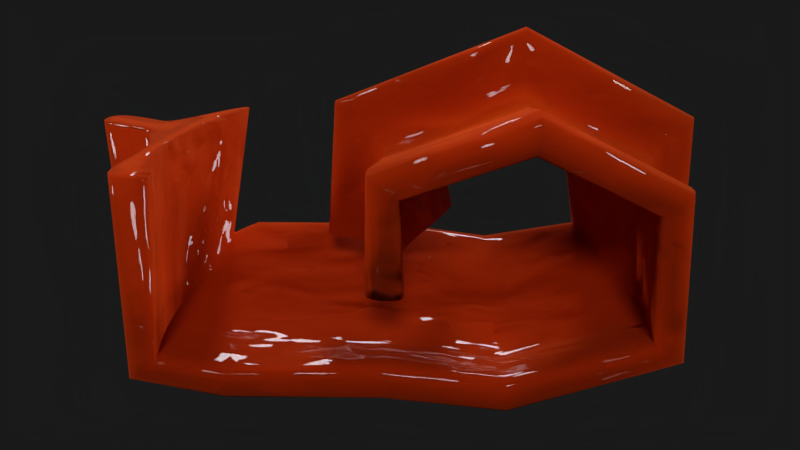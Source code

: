 # Source: CrmplesMetal.blend  (saved by Blender 2.79.0; exported with 4.5.12 LTS)
import bpy
from mathutils import Matrix  # noqa: F401  (used for matrix-valued properties, if any)

bpy.ops.wm.read_factory_settings(use_empty=True)
scene = bpy.context.scene
scene.name = 'Scene'

# ---- collections
col_collection_1 = bpy.data.collections.new('Collection 1'); scene.collection.children.link(col_collection_1)

# ---- materials (node trees are filled in below, after node groups)
mat_material = bpy.data.materials.new('Material')
mat_material.alpha_threshold = 0.0
mat_material.roughness = 0.5

# ---- material node trees
mat_material.use_nodes = True; mat_material.node_tree.nodes.clear()
_N = mat_material.node_tree.nodes; _L = mat_material.node_tree.links
n0 = _N.new('ShaderNodeOutputMaterial'); n0.name = 'Material Output'; n0.location = (555, 322)
n1 = _N.new('ShaderNodeTexVoronoi'); n1.name = 'Voronoi Texture'; n1.location = (-266, 370)
n1.inputs[2].default_value = 15.0
n2 = _N.new('ShaderNodeTexNoise'); n2.name = 'Noise Texture'; n2.location = (-59, 347)
n3 = _N.new('ShaderNodeBsdfPrincipled'); n3.name = 'Principled BSDF'; n3.location = (201, 854)
n3.width = 150
n3.subsurface_method = 'BURLEY'
n3.inputs[0].default_value = (0.7, 0.07421, 0.006112, 1.0)
n3.inputs[1].default_value = 1.0
n3.inputs[2].default_value = 1.0
n3.inputs[3].default_value = 1.45
n3.inputs[8].default_value = 1.0
n3.inputs[9].default_value = (1.0, 1.0, 1.0)
n3.inputs[10].default_value = 1.0
n3.inputs[19].default_value = 0.25
n4 = _N.new('ShaderNodeDisplacement'); n4.name = 'Displacement'; n4.location = (0, 0)
n4.inputs[1].default_value = 0.0
n4.inputs[2].default_value = 0.1
_L.new(n3.outputs[0], n0.inputs[0])
_L.new(n2.outputs[0], n4.inputs[0])
_L.new(n4.outputs[0], n0.inputs[2])
_L.new(n1.outputs[1], n2.inputs[3])
_L.new(n1.outputs[1], n2.inputs[8])
n0.is_active_output = True

# ---- world
world_world = bpy.data.worlds.new('World'); scene.world = world_world
world_world.color = (0.01002, 0.01002, 0.01002)
world_world.use_sun_shadow = False
world_world.sun_shadow_jitter_overblur = 0.0
world_world.cycles.sampling_method = 'MANUAL'

# ---- cameras
cam_camera = bpy.data.cameras.new('Camera')
cam_camera.clip_end = 100.0
cam_camera.lens = 35.0
cam_camera.sensor_width = 32.0
cam_camera.sensor_height = 18.0
cam_camera.ortho_scale = 7.314
cam_camera.dof.focus_distance = 0.0

# ---- lights
light_lamp_003 = bpy.data.lights.new('Lamp.003', 'SUN')
light_lamp_003.transmission_factor = 0.0
light_lamp_003.cutoff_distance = 30.0
light_lamp_003.angle = 0.1993
light_lamp_003.energy = 1.0
light_lamp_003.shadow_buffer_clip_start = 1.001
light_lamp_003.shadow_soft_size = 0.1
light_lamp_003.shadow_cascade_max_distance = 1000.0
light_lamp_002 = bpy.data.lights.new('Lamp.002', 'SUN')
light_lamp_002.transmission_factor = 0.0
light_lamp_002.cutoff_distance = 30.0
light_lamp_002.angle = 0.1993
light_lamp_002.energy = 1.0
light_lamp_002.shadow_buffer_clip_start = 1.001
light_lamp_002.shadow_soft_size = 0.1
light_lamp_002.shadow_cascade_max_distance = 1000.0
light_lamp_001 = bpy.data.lights.new('Lamp.001', 'SUN')
light_lamp_001.transmission_factor = 0.0
light_lamp_001.cutoff_distance = 30.0
light_lamp_001.angle = 0.1993
light_lamp_001.energy = 1.0
light_lamp_001.shadow_buffer_clip_start = 1.001
light_lamp_001.shadow_soft_size = 0.1
light_lamp_001.shadow_cascade_max_distance = 1000.0
light_lamp = bpy.data.lights.new('Lamp', 'SUN')
light_lamp.transmission_factor = 0.0
light_lamp.cutoff_distance = 30.0
light_lamp.angle = 0.1993
light_lamp.energy = 1.0
light_lamp.shadow_buffer_clip_start = 1.001
light_lamp.shadow_soft_size = 0.1
light_lamp.shadow_cascade_max_distance = 1000.0

# ---- meshes
me_cubeziercircle = bpy.data.meshes.new('CUBezierCircle')
me_cubeziercircle.from_pydata([(-0.3785, -0.004029, 0.000648), (-0.365, 0.02731, 0.000701), (-0.3458, 0.05002, 0.0007764), (-0.3215, 0.06507, 0.0008715), (-0.293, 0.07345, 0.0009834), (-0.2608, 0.07613, 0.001109), (-0.2259, 0.07409, 0.001247), (-0.1887, 0.0683, 0.001392), (-0.1501, 0.05974, 0.001544), (-0.1107, 0.0494, 0.001698), (-0.07135, 0.03824, 0.001852), (-0.03265, 0.02724, 0.002004), (0.004658, 0.01738, 0.00215), (0.04413, 0.03189, 0.002305), (0.1056, 0.0804, 0.002546), (0.1814, 0.1513, 0.002843), (0.2638, 0.233, 0.003167), (0.3452, 0.3137, 0.003486), (0.4178, 0.382, 0.00377), (0.474, 0.4261, 0.003991), (0.506, 0.4344, 0.004116), (0.5063, 0.3953, 0.004117), (0.467, 0.2971, 0.003963), (0.3806, 0.1282, 0.003624), (0.2393, -0.1229, 0.00307), (0.1704, -0.2637, 0.0028), (0.1288, -0.3937, 0.002637), (0.109, -0.5125, 0.002559), (0.1054, -0.6195, 0.002546), (0.1127, -0.7145, 0.002574), (0.1251, -0.7968, 0.002623), (0.1373, -0.866, 0.00267), (0.1436, -0.9217, 0.002695), (0.1386, -0.9634, 0.002675), (0.1167, -0.9906, 0.00259), (0.07233, -1.003, 0.002416), (7.454e-05, -1.0, 0.002132), (-0.05767, -0.983, 0.001906), (-0.09093, -0.9509, 0.001776), (-0.104, -0.9058, 0.001724), (-0.1011, -0.8499, 0.001736), (-0.08649, -0.7852, 0.001793), (-0.06449, -0.7138, 0.001879), (-0.03934, -0.6378, 0.001978), (-0.01531, -0.5594, 0.002072), (0.003338, -0.4806, 0.002145), (0.01234, -0.4036, 0.002181), (0.007423, -0.3304, 0.002161), (-0.01567, -0.2631, 0.002071), (-0.04082, -0.2288, 0.001972), (-0.07415, -0.2021, 0.001841), (-0.1135, -0.1812, 0.001687), (-0.1567, -0.1647, 0.001518), (-0.2015, -0.151, 0.001342), (-0.2458, -0.1385, 0.001169), (-0.2874, -0.1258, 0.001005), (-0.3241, -0.1113, 0.0008615), (-0.3537, -0.09339, 0.0007453), (-0.3741, -0.07058, 0.0006652), (-0.3831, -0.04131, 0.00063), (-0.3066, -0.004029, 0.9513), (-0.2955, 0.02731, 0.9435), (-0.2798, 0.05002, 0.9324), (-0.26, 0.06507, 0.9184), (-0.2367, 0.07345, 0.902), (-0.2104, 0.07613, 0.8834), (-0.1818, 0.07408, 0.8633), (-0.1515, 0.0683, 0.8419), (-0.1199, 0.05974, 0.8196), (-0.08773, 0.0494, 0.7969), (-0.05555, 0.03824, 0.7742), (-0.02392, 0.02724, 0.7519), (0.006568, 0.01738, 0.7304), (0.03883, 0.03189, 0.7077), (0.08907, 0.0804, 0.6723), (0.151, 0.1513, 0.6286), (0.2184, 0.233, 0.5811), (0.2849, 0.3137, 0.5342), (0.3442, 0.382, 0.4924), (0.3901, 0.4261, 0.46), (0.4163, 0.4344, 0.4415), (0.4165, 0.3953, 0.4414), (0.3845, 0.2971, 0.464), (0.3138, 0.1282, 0.5138), (0.1983, -0.1229, 0.5952), (0.142, -0.2637, 0.635), (0.108, -0.3937, 0.6589), (0.09182, -0.5125, 0.6703), (0.08894, -0.6195, 0.6724), (0.09485, -0.7145, 0.6682), (0.105, -0.7968, 0.661), (0.115, -0.866, 0.654), (0.1201, -0.9217, 0.6504), (0.116, -0.9634, 0.6533), (0.0981, -0.9906, 0.6659), (0.06188, -1.003, 0.6915), (0.002822, -1.0, 0.7331), (-0.04437, -0.983, 0.7664), (-0.07155, -0.9509, 0.7855), (-0.08221, -0.9058, 0.793), (-0.07984, -0.8499, 0.7914), (-0.06792, -0.7852, 0.783), (-0.04995, -0.7138, 0.7703), (-0.02939, -0.6378, 0.7558), (-0.009752, -0.5594, 0.742), (0.005489, -0.4806, 0.7312), (0.01284, -0.4036, 0.726), (0.008828, -0.3304, 0.7289), (-0.01005, -0.2631, 0.7422), (-0.0306, -0.2288, 0.7567), (-0.05784, -0.2021, 0.7759), (-0.08999, -0.1812, 0.7985), (-0.1253, -0.1647, 0.8234), (-0.1619, -0.151, 0.8492), (-0.1981, -0.1385, 0.8748), (-0.2321, -0.1258, 0.8987), (-0.2621, -0.1113, 0.9199), (-0.2863, -0.09339, 0.937), (-0.303, -0.07058, 0.9487), (-0.3104, -0.04131, 0.9539), (0.9245, -0.004029, 1.44), (0.9236, 0.02731, 1.427), (0.9225, 0.05002, 1.408), (0.921, 0.06507, 1.383), (0.9192, 0.07345, 1.355), (0.9172, 0.07613, 1.323), (0.9151, 0.07408, 1.288), (0.9128, 0.0683, 1.251), (0.9105, 0.05974, 1.212), (0.908, 0.0494, 1.173), (0.9056, 0.03824, 1.134), (0.9033, 0.02724, 1.095), (0.901, 0.01738, 1.058), (0.8985, 0.03189, 1.018), (0.8948, 0.0804, 0.9571), (0.8901, 0.1513, 0.8814), (0.8851, 0.233, 0.7992), (0.8801, 0.3137, 0.718), (0.8756, 0.382, 0.6455), (0.8722, 0.4261, 0.5894), (0.8702, 0.4344, 0.5574), (0.8702, 0.3953, 0.5572), (0.8726, 0.2971, 0.5963), (0.8779, 0.1282, 0.6826), (0.8866, -0.1229, 0.8236), (0.8908, -0.2637, 0.8924), (0.8934, -0.3937, 0.934), (0.8946, -0.5125, 0.9537), (0.8948, -0.6195, 0.9572), (0.8943, -0.7145, 0.95), (0.8936, -0.7968, 0.9376), (0.8928, -0.866, 0.9255), (0.8925, -0.9217, 0.9192), (0.8928, -0.9634, 0.9242), (0.8941, -0.9906, 0.946), (0.8968, -1.003, 0.9903), (0.9013, -1.0, 1.062), (0.9048, -0.983, 1.12), (0.9068, -0.9509, 1.153), (0.9076, -0.9058, 1.166), (0.9075, -0.8499, 1.163), (0.9066, -0.7852, 1.149), (0.9052, -0.7138, 1.127), (0.9037, -0.6378, 1.102), (0.9022, -0.5594, 1.078), (0.9011, -0.4806, 1.059), (0.9005, -0.4036, 1.05), (0.9008, -0.3304, 1.055), (0.9022, -0.2631, 1.078), (0.9038, -0.2288, 1.103), (0.9058, -0.2021, 1.136), (0.9082, -0.1812, 1.176), (0.9109, -0.1647, 1.219), (0.9136, -0.151, 1.264), (0.9163, -0.1385, 1.308), (0.9189, -0.1258, 1.349), (0.9211, -0.1113, 1.386), (0.9229, -0.09339, 1.416), (0.9242, -0.07058, 1.436), (0.9247, -0.04131, 1.445), (2.066, -0.004029, 0.8427), (2.055, 0.02731, 0.8351), (2.039, 0.05002, 0.8242), (2.019, 0.06507, 0.8106), (1.995, 0.07345, 0.7945), (1.968, 0.07613, 0.7764), (1.94, 0.07409, 0.7567), (1.909, 0.0683, 0.7357), (1.877, 0.05974, 0.714), (1.844, 0.0494, 0.6918), (1.812, 0.03824, 0.6696), (1.78, 0.02724, 0.6478), (1.749, 0.01738, 0.6268), (1.716, 0.03189, 0.6045), (1.666, 0.0804, 0.5699), (1.603, 0.1513, 0.5272), (1.535, 0.233, 0.4808), (1.468, 0.3137, 0.4349), (1.408, 0.382, 0.394), (1.361, 0.4261, 0.3624), (1.335, 0.4344, 0.3443), (1.335, 0.3953, 0.3442), (1.367, 0.2971, 0.3663), (1.439, 0.1282, 0.415), (1.555, -0.1229, 0.4946), (1.612, -0.2637, 0.5334), (1.647, -0.3937, 0.5569), (1.663, -0.5125, 0.568), (1.666, -0.6195, 0.57), (1.66, -0.7145, 0.5659), (1.65, -0.7968, 0.5589), (1.64, -0.866, 0.5521), (1.634, -0.9217, 0.5485), (1.638, -0.9634, 0.5513), (1.657, -0.9906, 0.5637), (1.693, -1.003, 0.5887), (1.753, -1.0, 0.6294), (1.801, -0.983, 0.6619), (1.828, -0.9509, 0.6806), (1.839, -0.9058, 0.688), (1.836, -0.8499, 0.6864), (1.824, -0.7852, 0.6781), (1.806, -0.7138, 0.6657), (1.785, -0.6378, 0.6516), (1.766, -0.5594, 0.638), (1.75, -0.4806, 0.6275), (1.743, -0.4036, 0.6225), (1.747, -0.3304, 0.6252), (1.766, -0.2631, 0.6382), (1.787, -0.2288, 0.6524), (1.814, -0.2021, 0.6712), (1.847, -0.1812, 0.6933), (1.882, -0.1647, 0.7177), (1.919, -0.151, 0.7429), (1.956, -0.1385, 0.7679), (1.99, -0.1258, 0.7913), (2.021, -0.1113, 0.812), (2.045, -0.09339, 0.8287), (2.062, -0.07058, 0.8402), (2.069, -0.04131, 0.8453), (2.162, -0.004028, -0.6434), (2.151, 0.02731, -0.6359), (2.135, 0.05002, -0.6253), (2.115, 0.06507, -0.6118), (2.091, 0.07345, -0.596), (2.064, 0.07613, -0.5782), (2.035, 0.07409, -0.5589), (2.004, 0.0683, -0.5383), (1.972, 0.05974, -0.5169), (1.939, 0.0494, -0.4951), (1.906, 0.03824, -0.4733), (1.874, 0.02724, -0.4519), (1.843, 0.01738, -0.4312), (1.81, 0.03189, -0.4093), (1.759, 0.0804, -0.3753), (1.696, 0.1513, -0.3333), (1.627, 0.233, -0.2877), (1.56, 0.3137, -0.2426), (1.499, 0.382, -0.2024), (1.452, 0.4261, -0.1713), (1.426, 0.4344, -0.1535), (1.425, 0.3953, -0.1534), (1.458, 0.2971, -0.1751), (1.53, 0.1282, -0.223), (1.648, -0.1229, -0.3012), (1.705, -0.2637, -0.3394), (1.74, -0.3937, -0.3625), (1.756, -0.5125, -0.3734), (1.759, -0.6195, -0.3754), (1.753, -0.7145, -0.3714), (1.743, -0.7968, -0.3645), (1.733, -0.866, -0.3577), (1.727, -0.9217, -0.3542), (1.732, -0.9634, -0.357), (1.75, -0.9906, -0.3692), (1.787, -1.003, -0.3937), (1.847, -1.0, -0.4337), (1.895, -0.983, -0.4657), (1.923, -0.9509, -0.4841), (1.933, -0.9058, -0.4914), (1.931, -0.8499, -0.4898), (1.919, -0.7852, -0.4817), (1.901, -0.7138, -0.4695), (1.88, -0.6378, -0.4556), (1.86, -0.5594, -0.4423), (1.844, -0.4806, -0.4319), (1.837, -0.4036, -0.4269), (1.841, -0.3304, -0.4297), (1.86, -0.2631, -0.4425), (1.881, -0.2288, -0.4564), (1.909, -0.2021, -0.4748), (1.941, -0.1812, -0.4966), (1.977, -0.1647, -0.5205), (2.015, -0.151, -0.5454), (2.052, -0.1385, -0.5699), (2.086, -0.1258, -0.5929), (2.117, -0.1113, -0.6133), (2.141, -0.09339, -0.6297), (2.158, -0.07058, -0.641), (2.166, -0.04131, -0.646), (0.8414, -0.004028, -1.148), (0.8402, 0.02731, -1.135), (0.8386, 0.05002, -1.116), (0.8365, 0.06507, -1.091), (0.8341, 0.07345, -1.063), (0.8314, 0.07613, -1.031), (0.8284, 0.07409, -0.9961), (0.8252, 0.0683, -0.9591), (0.8219, 0.05974, -0.9206), (0.8186, 0.0494, -0.8814), (0.8152, 0.03824, -0.8422), (0.8119, 0.02724, -0.8036), (0.8088, 0.01738, -0.7665), (0.8054, 0.03189, -0.7271), (0.8002, 0.0804, -0.6659), (0.7937, 0.1513, -0.5904), (0.7867, 0.233, -0.5082), (0.7798, 0.3137, -0.4272), (0.7736, 0.382, -0.3548), (0.7688, 0.4261, -0.2989), (0.7661, 0.4344, -0.2669), (0.7661, 0.3953, -0.2667), (0.7694, 0.2971, -0.3058), (0.7768, 0.1282, -0.3919), (0.7888, -0.1229, -0.5327), (0.7947, -0.2637, -0.6013), (0.7982, -0.3937, -0.6428), (0.7999, -0.5125, -0.6625), (0.8002, -0.6195, -0.666), (0.7996, -0.7145, -0.6588), (0.7985, -0.7968, -0.6464), (0.7975, -0.866, -0.6343), (0.7969, -0.9217, -0.628), (0.7974, -0.9634, -0.633), (0.7992, -0.9906, -0.6549), (0.803, -1.003, -0.699), (0.8092, -1.0, -0.771), (0.8141, -0.983, -0.8286), (0.8169, -0.9509, -0.8617), (0.818, -0.9058, -0.8747), (0.8178, -0.8499, -0.8718), (0.8165, -0.7852, -0.8573), (0.8147, -0.7138, -0.8354), (0.8125, -0.6378, -0.8103), (0.8105, -0.5594, -0.7864), (0.8089, -0.4806, -0.7678), (0.8081, -0.4036, -0.7588), (0.8085, -0.3304, -0.7637), (0.8105, -0.2631, -0.7867), (0.8126, -0.2288, -0.8118), (0.8155, -0.2021, -0.845), (0.8188, -0.1812, -0.8842), (0.8225, -0.1647, -0.9272), (0.8263, -0.151, -0.9718), (0.8301, -0.1385, -1.016), (0.8336, -0.1258, -1.057), (0.8368, -0.1113, -1.094), (0.8393, -0.09339, -1.124), (0.841, -0.07058, -1.144), (0.8418, -0.04131, -1.153), (-0.0289, -0.004028, -1.042), (-0.02795, 0.02731, -1.028), (-0.0266, 0.05002, -1.009), (-0.0249, 0.06507, -0.985), (-0.0229, 0.07345, -0.9565), (-0.02064, 0.07613, -0.9245), (-0.01818, 0.07409, -0.8895), (-0.01557, 0.0683, -0.8525), (-0.01286, 0.05974, -0.814), (-0.0101, 0.0494, -0.7747), (-0.007335, 0.03824, -0.7354), (-0.004617, 0.02724, -0.6968), (-0.001998, 0.01738, -0.6596), (0.0007736, 0.03189, -0.6202), (0.005091, 0.0804, -0.5589), (0.01041, 0.1513, -0.4833), (0.0162, 0.233, -0.4011), (0.02191, 0.3137, -0.3199), (0.02701, 0.382, -0.2475), (0.03096, 0.4261, -0.1915), (0.03321, 0.4344, -0.1595), (0.03322, 0.3953, -0.1592), (0.03047, 0.2971, -0.1984), (0.0244, 0.1282, -0.2846), (0.01448, -0.1229, -0.4255), (0.009638, -0.2637, -0.4943), (0.006717, -0.3937, -0.5358), (0.005326, -0.5125, -0.5556), (0.005079, -0.6195, -0.5591), (0.005586, -0.7145, -0.5519), (0.006461, -0.7968, -0.5394), (0.007314, -0.866, -0.5273), (0.007758, -0.9217, -0.521), (0.007405, -0.9634, -0.526), (0.005866, -0.9906, -0.5479), (0.002754, -1.003, -0.5921), (-0.00232, -1.0, -0.6642), (-0.006374, -0.983, -0.7218), (-0.00871, -0.9509, -0.7549), (-0.009626, -0.9058, -0.768), (-0.009422, -0.8499, -0.7651), (-0.008398, -0.7852, -0.7505), (-0.006854, -0.7138, -0.7286), (-0.005088, -0.6378, -0.7035), (-0.0034, -0.5594, -0.6795), (-0.002091, -0.4806, -0.6609), (-0.001459, -0.4036, -0.6519), (-0.001804, -0.3304, -0.6568), (-0.003426, -0.2631, -0.6799), (-0.005191, -0.2288, -0.705), (-0.007532, -0.2021, -0.7382), (-0.01029, -0.1812, -0.7775), (-0.01332, -0.1647, -0.8205), (-0.01647, -0.151, -0.8652), (-0.01958, -0.1385, -0.9094), (-0.0225, -0.1258, -0.9509), (-0.02508, -0.1113, -0.9875), (-0.02716, -0.09339, -1.017), (-0.02859, -0.07058, -1.037), (-0.02923, -0.04131, -1.046), (-1.039, -0.004028, -1.033), (-1.038, 0.02731, -1.02), (-1.037, 0.05002, -1.001), (-1.034, 0.06507, -0.9764), (-1.032, 0.07345, -0.948), (-1.029, 0.07613, -0.916), (-1.026, 0.07409, -0.8811), (-1.023, 0.0683, -0.8441), (-1.019, 0.05974, -0.8056), (-1.016, 0.0494, -0.7664), (-1.012, 0.03824, -0.7272), (-1.009, 0.02724, -0.6887), (-1.005, 0.01738, -0.6515), (-1.002, 0.03189, -0.6122), (-0.9965, 0.0804, -0.5509), (-0.9898, 0.1513, -0.4755), (-0.9825, 0.233, -0.3934), (-0.9753, 0.3137, -0.3123), (-0.9688, 0.382, -0.24), (-0.9639, 0.4261, -0.184), (-0.961, 0.4344, -0.1521), (-0.961, 0.3953, -0.1519), (-0.9645, 0.2971, -0.1909), (-0.9721, 0.1282, -0.277), (-0.9847, -0.1229, -0.4178), (-0.9908, -0.2637, -0.4864), (-0.9945, -0.3937, -0.5279), (-0.9962, -0.5125, -0.5476), (-0.9965, -0.6195, -0.5511), (-0.9959, -0.7145, -0.5439), (-0.9948, -0.7968, -0.5315), (-0.9937, -0.866, -0.5194), (-0.9931, -0.9217, -0.5131), (-0.9936, -0.9634, -0.5181), (-0.9955, -0.9906, -0.5399), (-0.9995, -1.003, -0.5841), (-1.006, -1.0, -0.6561), (-1.011, -0.983, -0.7136), (-1.014, -0.9509, -0.7467), (-1.015, -0.9058, -0.7597), (-1.015, -0.8499, -0.7568), (-1.014, -0.7852, -0.7423), (-1.012, -0.7138, -0.7204), (-1.009, -0.6378, -0.6953), (-1.007, -0.5594, -0.6714), (-1.006, -0.4806, -0.6528), (-1.005, -0.4036, -0.6438), (-1.005, -0.3304, -0.6487), (-1.007, -0.2631, -0.6717), (-1.009, -0.2288, -0.6968), (-1.012, -0.2021, -0.73), (-1.016, -0.1812, -0.7692), (-1.02, -0.1647, -0.8122), (-1.024, -0.151, -0.8568), (-1.028, -0.1385, -0.9009), (-1.031, -0.1258, -0.9424), (-1.035, -0.1113, -0.9789), (-1.037, -0.09339, -1.008), (-1.039, -0.07058, -1.029), (-1.04, -0.04131, -1.038), (-1.847, -0.004028, -0.7804), (-1.836, 0.02731, -0.7721), (-1.821, 0.05002, -0.7602), (-1.802, 0.06507, -0.7453), (-1.78, 0.07345, -0.7277), (-1.754, 0.07613, -0.7079), (-1.727, 0.07409, -0.6864), (-1.697, 0.0683, -0.6635), (-1.667, 0.05974, -0.6397), (-1.636, 0.0494, -0.6154), (-1.605, 0.03824, -0.5912), (-1.574, 0.02724, -0.5673), (-1.545, 0.01738, -0.5443), (-1.514, 0.03189, -0.52), (-1.466, 0.0804, -0.4821), (-1.406, 0.1513, -0.4354), (-1.341, 0.233, -0.3847), (-1.277, 0.3137, -0.3345), (-1.22, 0.382, -0.2898), (-1.175, 0.4261, -0.2552), (-1.15, 0.4344, -0.2354), (-1.15, 0.3953, -0.2353), (-1.181, 0.2971, -0.2594), (-1.249, 0.1282, -0.3127), (-1.36, -0.1229, -0.3998), (-1.415, -0.2637, -0.4422), (-1.447, -0.3937, -0.4679), (-1.463, -0.5125, -0.4801), (-1.466, -0.6195, -0.4822), (-1.46, -0.7145, -0.4778), (-1.45, -0.7968, -0.4701), (-1.441, -0.866, -0.4626), (-1.436, -0.9217, -0.4587), (-1.44, -0.9634, -0.4618), (-1.457, -0.9906, -0.4753), (-1.492, -1.003, -0.5026), (-1.549, -1.0, -0.5472), (-1.594, -0.983, -0.5827), (-1.62, -0.9509, -0.6032), (-1.631, -0.9058, -0.6113), (-1.628, -0.8499, -0.6095), (-1.617, -0.7852, -0.6005), (-1.6, -0.7138, -0.5869), (-1.58, -0.6378, -0.5714), (-1.561, -0.5594, -0.5566), (-1.546, -0.4806, -0.5451), (-1.539, -0.4036, -0.5396), (-1.543, -0.3304, -0.5426), (-1.561, -0.2631, -0.5569), (-1.581, -0.2288, -0.5724), (-1.607, -0.2021, -0.5929), (-1.638, -0.1812, -0.6171), (-1.672, -0.1647, -0.6437), (-1.707, -0.151, -0.6713), (-1.742, -0.1385, -0.6986), (-1.775, -0.1258, -0.7243), (-1.804, -0.1113, -0.7469), (-1.827, -0.09339, -0.7651), (-1.843, -0.07058, -0.7777), (-1.851, -0.04131, -0.7833), (-1.843, -0.004029, 0.8276), (-1.829, 0.02731, 0.8266), (-1.81, 0.05002, 0.8252), (-1.786, 0.06507, 0.8234), (-1.758, 0.07345, 0.8213), (-1.726, 0.07613, 0.8189), (-1.691, 0.07409, 0.8163), (-1.654, 0.0683, 0.8136), (-1.615, 0.05974, 0.8108), (-1.576, 0.0494, 0.8079), (-1.537, 0.03824, 0.805), (-1.498, 0.02724, 0.8021), (-1.461, 0.01738, 0.7994), (-1.421, 0.03189, 0.7965), (-1.36, 0.0804, 0.792), (-1.285, 0.1513, 0.7864), (-1.202, 0.233, 0.7803), (-1.121, 0.3137, 0.7743), (-1.049, 0.382, 0.769), (-0.9928, 0.4261, 0.7649), (-0.9608, 0.4344, 0.7625), (-0.9605, 0.3953, 0.7625), (-0.9997, 0.2971, 0.7654), (-1.086, 0.1282, 0.7717), (-1.227, -0.1229, 0.7821), (-1.296, -0.2637, 0.7872), (-1.337, -0.3937, 0.7903), (-1.357, -0.5125, 0.7917), (-1.36, -0.6195, 0.792), (-1.353, -0.7145, 0.7914), (-1.341, -0.7968, 0.7905), (-1.329, -0.866, 0.7896), (-1.322, -0.9217, 0.7892), (-1.327, -0.9634, 0.7895), (-1.349, -0.9906, 0.7911), (-1.393, -1.003, 0.7944), (-1.465, -1.0, 0.7997), (-1.523, -0.983, 0.804), (-1.556, -0.9509, 0.8064), (-1.569, -0.9058, 0.8074), (-1.566, -0.8499, 0.8072), (-1.552, -0.7852, 0.8061), (-1.53, -0.7138, 0.8045), (-1.505, -0.6378, 0.8026), (-1.481, -0.5594, 0.8009), (-1.462, -0.4806, 0.7995), (-1.453, -0.4036, 0.7988), (-1.458, -0.3304, 0.7992), (-1.481, -0.2631, 0.8009), (-1.506, -0.2288, 0.8027), (-1.539, -0.2021, 0.8052), (-1.579, -0.1812, 0.8081), (-1.622, -0.1647, 0.8113), (-1.666, -0.151, 0.8145), (-1.711, -0.1385, 0.8178), (-1.752, -0.1258, 0.8209), (-1.789, -0.1113, 0.8236), (-1.818, -0.09339, 0.8257), (-1.839, -0.07058, 0.8273), (-1.848, -0.04131, 0.8279)], [], [(46, 106, 107, 47), (20, 80, 81, 21), (47, 107, 108, 48), (21, 81, 82, 22), (48, 108, 109, 49), (22, 82, 83, 23), (49, 109, 110, 50), (23, 83, 84, 24), (50, 110, 111, 51), (24, 84, 85, 25), (51, 111, 112, 52), (25, 85, 86, 26), (52, 112, 113, 53), (26, 86, 87, 27), (0, 60, 61, 1), (53, 113, 114, 54), (27, 87, 88, 28), (1, 61, 62, 2), (54, 114, 115, 55), (28, 88, 89, 29), (2, 62, 63, 3), (55, 115, 116, 56), (29, 89, 90, 30), (3, 63, 64, 4), (56, 116, 117, 57), (30, 90, 91, 31), (4, 64, 65, 5), (57, 117, 118, 58), (31, 91, 92, 32), (5, 65, 66, 6), (58, 118, 119, 59), (32, 92, 93, 33), (6, 66, 67, 7), (59, 119, 60, 0), (33, 93, 94, 34), (7, 67, 68, 8), (34, 94, 95, 35), (8, 68, 69, 9), (35, 95, 96, 36), (9, 69, 70, 10), (36, 96, 97, 37), (10, 70, 71, 11), (37, 97, 98, 38), (11, 71, 72, 12), (38, 98, 99, 39), (12, 72, 73, 13), (39, 99, 100, 40), (13, 73, 74, 14), (40, 100, 101, 41), (14, 74, 75, 15), (41, 101, 102, 42), (15, 75, 76, 16), (42, 102, 103, 43), (16, 76, 77, 17), (43, 103, 104, 44), (17, 77, 78, 18), (44, 104, 105, 45), (18, 78, 79, 19), (45, 105, 106, 46), (19, 79, 80, 20), (98, 158, 159, 99), (72, 132, 133, 73), (99, 159, 160, 100), (73, 133, 134, 74), (100, 160, 161, 101), (74, 134, 135, 75), (101, 161, 162, 102), (75, 135, 136, 76), (102, 162, 163, 103), (76, 136, 137, 77), (103, 163, 164, 104), (77, 137, 138, 78), (104, 164, 165, 105), (78, 138, 139, 79), (105, 165, 166, 106), (79, 139, 140, 80), (106, 166, 167, 107), (80, 140, 141, 81), (107, 167, 168, 108), (81, 141, 142, 82), (108, 168, 169, 109), (82, 142, 143, 83), (109, 169, 170, 110), (83, 143, 144, 84), (110, 170, 171, 111), (84, 144, 145, 85), (111, 171, 172, 112), (85, 145, 146, 86), (112, 172, 173, 113), (86, 146, 147, 87), (60, 120, 121, 61), (113, 173, 174, 114), (87, 147, 148, 88), (61, 121, 122, 62), (114, 174, 175, 115), (88, 148, 149, 89), (62, 122, 123, 63), (115, 175, 176, 116), (89, 149, 150, 90), (63, 123, 124, 64), (116, 176, 177, 117), (90, 150, 151, 91), (64, 124, 125, 65), (117, 177, 178, 118), (91, 151, 152, 92), (65, 125, 126, 66), (118, 178, 179, 119), (92, 152, 153, 93), (66, 126, 127, 67), (119, 179, 120, 60), (93, 153, 154, 94), (67, 127, 128, 68), (94, 154, 155, 95), (68, 128, 129, 69), (95, 155, 156, 96), (69, 129, 130, 70), (96, 156, 157, 97), (70, 130, 131, 71), (97, 157, 158, 98), (71, 131, 132, 72), (169, 229, 230, 170), (143, 203, 204, 144), (170, 230, 231, 171), (144, 204, 205, 145), (171, 231, 232, 172), (145, 205, 206, 146), (172, 232, 233, 173), (146, 206, 207, 147), (120, 180, 181, 121), (173, 233, 234, 174), (147, 207, 208, 148), (121, 181, 182, 122), (174, 234, 235, 175), (148, 208, 209, 149), (122, 182, 183, 123), (175, 235, 236, 176), (149, 209, 210, 150), (123, 183, 184, 124), (176, 236, 237, 177), (150, 210, 211, 151), (124, 184, 185, 125), (177, 237, 238, 178), (151, 211, 212, 152), (125, 185, 186, 126), (178, 238, 239, 179), (152, 212, 213, 153), (126, 186, 187, 127), (179, 239, 180, 120), (153, 213, 214, 154), (127, 187, 188, 128), (154, 214, 215, 155), (128, 188, 189, 129), (155, 215, 216, 156), (129, 189, 190, 130), (156, 216, 217, 157), (130, 190, 191, 131), (157, 217, 218, 158), (131, 191, 192, 132), (158, 218, 219, 159), (132, 192, 193, 133), (159, 219, 220, 160), (133, 193, 194, 134), (160, 220, 221, 161), (134, 194, 195, 135), (161, 221, 222, 162), (135, 195, 196, 136), (162, 222, 223, 163), (136, 196, 197, 137), (163, 223, 224, 164), (137, 197, 198, 138), (164, 224, 225, 165), (138, 198, 199, 139), (165, 225, 226, 166), (139, 199, 200, 140), (166, 226, 227, 167), (140, 200, 201, 141), (167, 227, 228, 168), (141, 201, 202, 142), (168, 228, 229, 169), (142, 202, 203, 143), (214, 274, 275, 215), (188, 248, 249, 189), (215, 275, 276, 216), (189, 249, 250, 190), (216, 276, 277, 217), (190, 250, 251, 191), (217, 277, 278, 218), (191, 251, 252, 192), (218, 278, 279, 219), (192, 252, 253, 193), (219, 279, 280, 220), (193, 253, 254, 194), (220, 280, 281, 221), (194, 254, 255, 195), (221, 281, 282, 222), (195, 255, 256, 196), (222, 282, 283, 223), (196, 256, 257, 197), (223, 283, 284, 224), (197, 257, 258, 198), (224, 284, 285, 225), (198, 258, 259, 199), (225, 285, 286, 226), (199, 259, 260, 200), (226, 286, 287, 227), (200, 260, 261, 201), (227, 287, 288, 228), (201, 261, 262, 202), (228, 288, 289, 229), (202, 262, 263, 203), (229, 289, 290, 230), (203, 263, 264, 204), (230, 290, 291, 231), (204, 264, 265, 205), (231, 291, 292, 232), (205, 265, 266, 206), (232, 292, 293, 233), (206, 266, 267, 207), (180, 240, 241, 181), (233, 293, 294, 234), (207, 267, 268, 208), (181, 241, 242, 182), (234, 294, 295, 235), (208, 268, 269, 209), (182, 242, 243, 183), (235, 295, 296, 236), (209, 269, 270, 210), (183, 243, 244, 184), (236, 296, 297, 237), (210, 270, 271, 211), (184, 244, 245, 185), (237, 297, 298, 238), (211, 271, 272, 212), (185, 245, 246, 186), (238, 298, 299, 239), (212, 272, 273, 213), (186, 246, 247, 187), (239, 299, 240, 180), (213, 273, 274, 214), (187, 247, 248, 188), (285, 345, 346, 286), (259, 319, 320, 260), (286, 346, 347, 287), (260, 320, 321, 261), (287, 347, 348, 288), (261, 321, 322, 262), (288, 348, 349, 289), (262, 322, 323, 263), (289, 349, 350, 290), (263, 323, 324, 264), (290, 350, 351, 291), (264, 324, 325, 265), (291, 351, 352, 292), (265, 325, 326, 266), (292, 352, 353, 293), (266, 326, 327, 267), (240, 300, 301, 241), (293, 353, 354, 294), (267, 327, 328, 268), (241, 301, 302, 242), (294, 354, 355, 295), (268, 328, 329, 269), (242, 302, 303, 243), (295, 355, 356, 296), (269, 329, 330, 270), (243, 303, 304, 244), (296, 356, 357, 297), (270, 330, 331, 271), (244, 304, 305, 245), (297, 357, 358, 298), (271, 331, 332, 272), (245, 305, 306, 246), (298, 358, 359, 299), (272, 332, 333, 273), (246, 306, 307, 247), (299, 359, 300, 240), (273, 333, 334, 274), (247, 307, 308, 248), (274, 334, 335, 275), (248, 308, 309, 249), (275, 335, 336, 276), (249, 309, 310, 250), (276, 336, 337, 277), (250, 310, 311, 251), (277, 337, 338, 278), (251, 311, 312, 252), (278, 338, 339, 279), (252, 312, 313, 253), (279, 339, 340, 280), (253, 313, 314, 254), (280, 340, 341, 281), (254, 314, 315, 255), (281, 341, 342, 282), (255, 315, 316, 256), (282, 342, 343, 283), (256, 316, 317, 257), (283, 343, 344, 284), (257, 317, 318, 258), (284, 344, 345, 285), (258, 318, 319, 259), (356, 416, 417, 357), (330, 390, 391, 331), (304, 364, 365, 305), (357, 417, 418, 358), (331, 391, 392, 332), (305, 365, 366, 306), (358, 418, 419, 359), (332, 392, 393, 333), (306, 366, 367, 307), (359, 419, 360, 300), (333, 393, 394, 334), (307, 367, 368, 308), (334, 394, 395, 335), (308, 368, 369, 309), (335, 395, 396, 336), (309, 369, 370, 310), (336, 396, 397, 337), (310, 370, 371, 311), (337, 397, 398, 338), (311, 371, 372, 312), (338, 398, 399, 339), (312, 372, 373, 313), (339, 399, 400, 340), (313, 373, 374, 314), (340, 400, 401, 341), (314, 374, 375, 315), (341, 401, 402, 342), (315, 375, 376, 316), (342, 402, 403, 343), (316, 376, 377, 317), (343, 403, 404, 344), (317, 377, 378, 318), (344, 404, 405, 345), (318, 378, 379, 319), (345, 405, 406, 346), (319, 379, 380, 320), (346, 406, 407, 347), (320, 380, 381, 321), (347, 407, 408, 348), (321, 381, 382, 322), (348, 408, 409, 349), (322, 382, 383, 323), (349, 409, 410, 350), (323, 383, 384, 324), (350, 410, 411, 351), (324, 384, 385, 325), (351, 411, 412, 352), (325, 385, 386, 326), (352, 412, 413, 353), (326, 386, 387, 327), (300, 360, 361, 301), (353, 413, 414, 354), (327, 387, 388, 328), (301, 361, 362, 302), (354, 414, 415, 355), (328, 388, 389, 329), (302, 362, 363, 303), (355, 415, 416, 356), (329, 389, 390, 330), (303, 363, 364, 304), (401, 461, 462, 402), (375, 435, 436, 376), (402, 462, 463, 403), (376, 436, 437, 377), (403, 463, 464, 404), (377, 437, 438, 378), (404, 464, 465, 405), (378, 438, 439, 379), (405, 465, 466, 406), (379, 439, 440, 380), (406, 466, 467, 407), (380, 440, 441, 381), (407, 467, 468, 408), (381, 441, 442, 382), (408, 468, 469, 409), (382, 442, 443, 383), (409, 469, 470, 410), (383, 443, 444, 384), (410, 470, 471, 411), (384, 444, 445, 385), (411, 471, 472, 412), (385, 445, 446, 386), (412, 472, 473, 413), (386, 446, 447, 387), (360, 420, 421, 361), (413, 473, 474, 414), (387, 447, 448, 388), (361, 421, 422, 362), (414, 474, 475, 415), (388, 448, 449, 389), (362, 422, 423, 363), (415, 475, 476, 416), (389, 449, 450, 390), (363, 423, 424, 364), (416, 476, 477, 417), (390, 450, 451, 391), (364, 424, 425, 365), (417, 477, 478, 418), (391, 451, 452, 392), (365, 425, 426, 366), (418, 478, 479, 419), (392, 452, 453, 393), (366, 426, 427, 367), (419, 479, 420, 360), (393, 453, 454, 394), (367, 427, 428, 368), (394, 454, 455, 395), (368, 428, 429, 369), (395, 455, 456, 396), (369, 429, 430, 370), (396, 456, 457, 397), (370, 430, 431, 371), (397, 457, 458, 398), (371, 431, 432, 372), (398, 458, 459, 399), (372, 432, 433, 373), (399, 459, 460, 400), (373, 433, 434, 374), (400, 460, 461, 401), (374, 434, 435, 375), (472, 532, 533, 473), (446, 506, 507, 447), (420, 480, 481, 421), (473, 533, 534, 474), (447, 507, 508, 448), (421, 481, 482, 422), (474, 534, 535, 475), (448, 508, 509, 449), (422, 482, 483, 423), (475, 535, 536, 476), (449, 509, 510, 450), (423, 483, 484, 424), (476, 536, 537, 477), (450, 510, 511, 451), (424, 484, 485, 425), (477, 537, 538, 478), (451, 511, 512, 452), (425, 485, 486, 426), (478, 538, 539, 479), (452, 512, 513, 453), (426, 486, 487, 427), (479, 539, 480, 420), (453, 513, 514, 454), (427, 487, 488, 428), (454, 514, 515, 455), (428, 488, 489, 429), (455, 515, 516, 456), (429, 489, 490, 430), (456, 516, 517, 457), (430, 490, 491, 431), (457, 517, 518, 458), (431, 491, 492, 432), (458, 518, 519, 459), (432, 492, 493, 433), (459, 519, 520, 460), (433, 493, 494, 434), (460, 520, 521, 461), (434, 494, 495, 435), (461, 521, 522, 462), (435, 495, 496, 436), (462, 522, 523, 463), (436, 496, 497, 437), (463, 523, 524, 464), (437, 497, 498, 438), (464, 524, 525, 465), (438, 498, 499, 439), (465, 525, 526, 466), (439, 499, 500, 440), (466, 526, 527, 467), (440, 500, 501, 441), (467, 527, 528, 468), (441, 501, 502, 442), (468, 528, 529, 469), (442, 502, 503, 443), (469, 529, 530, 470), (443, 503, 504, 444), (470, 530, 531, 471), (444, 504, 505, 445), (471, 531, 532, 472), (445, 505, 506, 446), (490, 550, 551, 491), (517, 577, 578, 518), (491, 551, 552, 492), (518, 578, 579, 519), (492, 552, 553, 493), (519, 579, 580, 520), (493, 553, 554, 494), (520, 580, 581, 521), (494, 554, 555, 495), (521, 581, 582, 522), (495, 555, 556, 496), (522, 582, 583, 523), (496, 556, 557, 497), (523, 583, 584, 524), (497, 557, 558, 498), (524, 584, 585, 525), (498, 558, 559, 499), (525, 585, 586, 526), (499, 559, 560, 500), (526, 586, 587, 527), (500, 560, 561, 501), (527, 587, 588, 528), (501, 561, 562, 502), (528, 588, 589, 529), (502, 562, 563, 503), (529, 589, 590, 530), (503, 563, 564, 504), (530, 590, 591, 531), (504, 564, 565, 505), (531, 591, 592, 532), (505, 565, 566, 506), (532, 592, 593, 533), (506, 566, 567, 507), (480, 540, 541, 481), (533, 593, 594, 534), (507, 567, 568, 508), (481, 541, 542, 482), (534, 594, 595, 535), (508, 568, 569, 509), (482, 542, 543, 483), (535, 595, 596, 536), (509, 569, 570, 510), (483, 543, 544, 484), (536, 596, 597, 537), (510, 570, 571, 511), (484, 544, 545, 485), (537, 597, 598, 538), (511, 571, 572, 512), (485, 545, 546, 486), (538, 598, 599, 539), (512, 572, 573, 513), (486, 546, 547, 487), (539, 599, 540, 480), (513, 573, 574, 514), (487, 547, 548, 488), (514, 574, 575, 515), (488, 548, 549, 489), (515, 575, 576, 516), (489, 549, 550, 490), (516, 576, 577, 517), (540, 599, 598, 597, 596, 595, 594, 593, 592, 591, 590, 589, 588, 587, 586, 585, 584, 583, 582, 581, 580, 579, 578, 577, 576, 575, 574, 573, 572, 571, 570, 569, 568, 567, 566, 565, 564, 563, 562, 561, 560, 559, 558, 557, 556, 555, 554, 553, 552, 551, 550, 549, 548, 547, 546, 545, 544, 543, 542, 541), (0, 1, 2, 3, 4, 5, 6, 7, 8, 9, 10, 11, 12, 13, 14, 15, 16, 17, 18, 19, 20, 21, 22, 23, 24, 25, 26, 27, 28, 29, 30, 31, 32, 33, 34, 35, 36, 37, 38, 39, 40, 41, 42, 43, 44, 45, 46, 47, 48, 49, 50, 51, 52, 53, 54, 55, 56, 57, 58, 59)])
me_cubeziercircle.polygons.foreach_set('use_smooth', [True] * 542)
me_cubeziercircle.materials.append(mat_material)
me_cubeziercircle.use_remesh_preserve_volume = False
me_cubeziercircle.use_remesh_preserve_attributes = False
me_cubeziercircle.use_mirror_vertex_groups = False
me_cubeziercircle.update()

# ---- objects
ob_lamp_003 = bpy.data.objects.new('Lamp.003', light_lamp_003)
ob_lamp_002 = bpy.data.objects.new('Lamp.002', light_lamp_002)
ob_lamp_001 = bpy.data.objects.new('Lamp.001', light_lamp_001)
ob_beziercircle = bpy.data.objects.new('BezierCircle', me_cubeziercircle)
ob_lamp = bpy.data.objects.new('Lamp', light_lamp)
ob_camera = bpy.data.objects.new('Camera', cam_camera)

# ---- transforms, parenting, visibility, modifiers, constraints
ob_lamp_003.location = (0.03167, -5.109, 4.643)
ob_lamp_003.rotation_euler = (0.8372, 0.001441, 0.001598)
ob_lamp_003.lock_rotations_4d = False
ob_lamp_003.empty_display_type = 'ARROWS'
ob_lamp_003.color = (0.0, 0.0, 0.0, 0.0)
ob_lamp_003.lineart.crease_threshold = 0.0
ob_lamp_002.location = (0.03167, 5.258, 4.643)
ob_lamp_002.rotation_euler = (-0.8784, 0.001374, -0.001656)
ob_lamp_002.lock_rotations_4d = False
ob_lamp_002.empty_display_type = 'ARROWS'
ob_lamp_002.color = (0.0, 0.0, 0.0, 0.0)
ob_lamp_002.lineart.crease_threshold = 0.0
ob_lamp_001.location = (-5.463, 0.0, 4.643)
ob_lamp_001.rotation_euler = (0.0, -0.9894, 0.0)
ob_lamp_001.lock_rotations_4d = False
ob_lamp_001.empty_display_type = 'ARROWS'
ob_lamp_001.color = (0.0, 0.0, 0.0, 0.0)
ob_lamp_001.lineart.crease_threshold = 0.0
ob_beziercircle.location = (0.0, 0.0, 0.0)
ob_beziercircle.lineart.crease_threshold = 0.0
ob_lamp.location = (6.546, 0.0, 4.643)
ob_lamp.rotation_euler = (0.0, 0.9544, 0.0)
ob_lamp.lock_rotations_4d = False
ob_lamp.empty_display_type = 'ARROWS'
ob_lamp.color = (0.0, 0.0, 0.0, 0.0)
ob_lamp.lineart.crease_threshold = 0.0
ob_camera.location = (0.1178, -5.584, 2.728)
ob_camera.rotation_euler = (1.121, 1.475e-08, 8.037e-09)
ob_camera.lock_rotations_4d = False
ob_camera.empty_display_type = 'ARROWS'
ob_camera.color = (0.0, 0.0, 0.0, 0.0)
ob_camera.display_type = 'WIRE'
ob_camera.lineart.crease_threshold = 0.0

# ---- collection membership
col_collection_1.objects.link(ob_lamp_003)
col_collection_1.objects.link(ob_lamp_002)
col_collection_1.objects.link(ob_lamp_001)
col_collection_1.objects.link(ob_beziercircle)
col_collection_1.objects.link(ob_lamp)
col_collection_1.objects.link(ob_camera)

# ---- scene / render settings (as saved in the file)
scene.camera = ob_camera
scene.frame_start = 1; scene.frame_end = 150; scene.frame_set(1)
scene.render.engine = 'CYCLES'
scene.render.image_settings.compression = 100
scene.render.fps = 30
scene.render.dither_intensity = 0.0
scene.render.use_persistent_data = True
scene.cycles.use_denoising = False
scene.cycles.samples = 256
scene.cycles.sampling_pattern = 'TABULATED_SOBOL'
scene.cycles.use_adaptive_sampling = False
scene.cycles.use_light_tree = False
scene.cycles.blur_glossy = 0.0
scene.cycles.max_bounces = 24
scene.cycles.diffuse_bounces = 8
scene.cycles.glossy_bounces = 8
scene.cycles.transmission_bounces = 24
scene.cycles.volume_bounces = 4
scene.cycles.transparent_max_bounces = 16
scene.cycles.sample_clamp_direct = 50.0
scene.cycles.sample_clamp_indirect = 50.0
scene.view_settings.view_transform = 'Standard'
bpy.context.view_layer.update()
